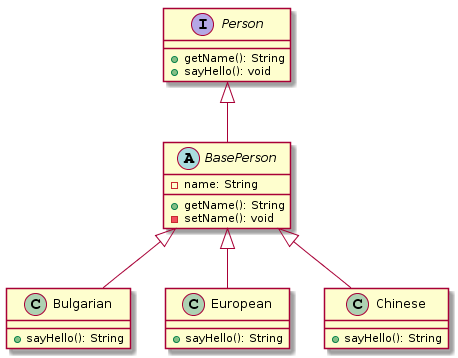

The diagram above was rendered by PlantUML. Its source (embedded in the PNG):
@startuml
Person <|-- BasePerson 
BasePerson <|-- Bulgarian
BasePerson <|-- European
BasePerson <|-- Chinese

interface Person {
  + getName(): String
  + sayHello(): void
}

abstract class BasePerson {
  - name: String
  + getName(): String
  - setName(): void
}



class Bulgarian {
  + sayHello(): String
}

class European {
  + sayHello(): String
}

class Chinese {
  + sayHello(): String
}
@enduml